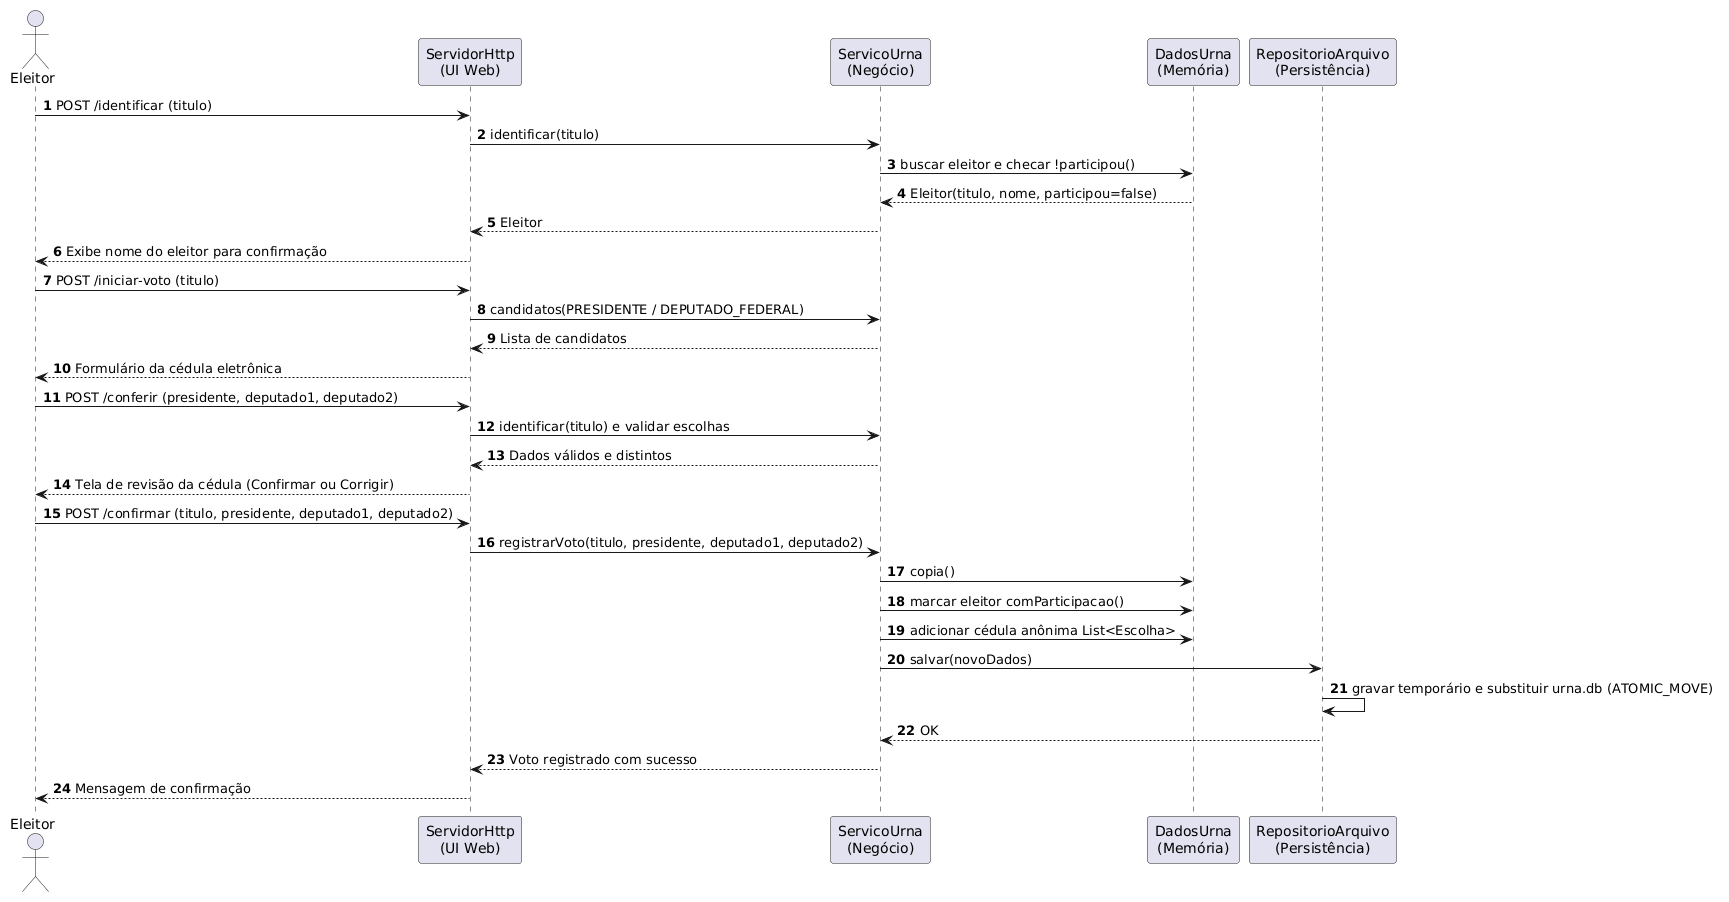

The diagram above was rendered by PlantUML. Its source (embedded in the PNG):
@startuml
skinparam shadowing false
skinparam defaultFontName Arial
autonumber

actor Eleitor
participant "ServidorHttp\n(UI Web)" as UI
participant "ServicoUrna\n(Negócio)" as Servico
participant "DadosUrna\n(Memória)" as Dados
participant "RepositorioArquivo\n(Persistência)" as Repo

Eleitor -> UI : POST /identificar (titulo)
UI -> Servico : identificar(titulo)
Servico -> Dados : buscar eleitor e checar !participou()
Dados --> Servico : Eleitor(titulo, nome, participou=false)
Servico --> UI : Eleitor
UI --> Eleitor : Exibe nome do eleitor para confirmação

Eleitor -> UI : POST /iniciar-voto (titulo)
UI -> Servico : candidatos(PRESIDENTE / DEPUTADO_FEDERAL)
Servico --> UI : Lista de candidatos
UI --> Eleitor : Formulário da cédula eletrônica

Eleitor -> UI : POST /conferir (presidente, deputado1, deputado2)
UI -> Servico : identificar(titulo) e validar escolhas
Servico --> UI : Dados válidos e distintos
UI --> Eleitor : Tela de revisão da cédula (Confirmar ou Corrigir)

Eleitor -> UI : POST /confirmar (titulo, presidente, deputado1, deputado2)
UI -> Servico : registrarVoto(titulo, presidente, deputado1, deputado2)
Servico -> Dados : copia()
Servico -> Dados : marcar eleitor comParticipacao()
Servico -> Dados : adicionar cédula anônima List<Escolha>
Servico -> Repo : salvar(novoDados)
Repo -> Repo : gravar temporário e substituir urna.db (ATOMIC_MOVE)
Repo --> Servico : OK
Servico --> UI : Voto registrado com sucesso
UI --> Eleitor : Mensagem de confirmação
@enduml